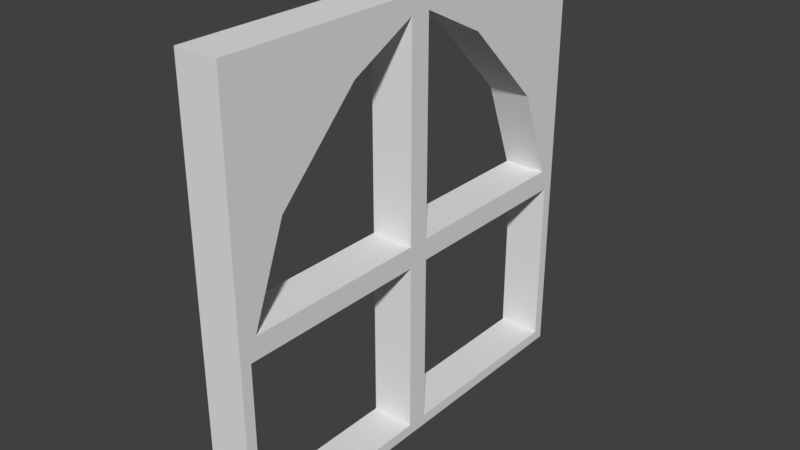 # Source: Window_0.2x2x2.blend  (saved by Blender 2.79.0; exported with 4.5.12 LTS)
import bpy
from mathutils import Matrix  # noqa: F401  (used for matrix-valued properties, if any)

bpy.ops.wm.read_factory_settings(use_empty=True)
scene = bpy.context.scene
scene.name = 'Scene'

# ---- collections
col_collection_1 = bpy.data.collections.new('Collection 1'); scene.collection.children.link(col_collection_1)

# ---- materials (node trees are filled in below, after node groups)
mat_windowgolden = bpy.data.materials.new('WindowGolden')
mat_windowgolden.alpha_threshold = 0.0
mat_windowgolden.use_transparent_shadow = False
mat_windowgolden.roughness = 0.5
mat_windowgolden.line_color = (0.0, 0.0, 0.0, 1.0)

# ---- material node trees

# ---- world
world_world = bpy.data.worlds.new('World'); scene.world = world_world
world_world.color = (0.05088, 0.05088, 0.05088)
world_world.use_sun_shadow = False
world_world.sun_shadow_jitter_overblur = 0.0
world_world.cycles.sampling_method = 'MANUAL'

# ---- meshes
me_window_0_2x2x2 = bpy.data.meshes.new('Window_0.2x2x2')
me_window_0_2x2x2.from_pydata([(0.0, 0.9, -2.0), (0.0, -1.49e-08, -2.0), (0.0, 1.49e-08, -1.0), (0.0, 1.569e-08, -5.96e-08), (0.2, 2.0, -2.0), (0.2, 2.0, -1.788e-07), (0.2, 0.05, -0.05), (0.2, 0.05, -1.95), (0.0, 2.0, -2.0), (0.0, 0.9, -1.148e-07), (0.0, 2.0, -1.788e-07), (0.0, 2.0, -1.0), (0.2, 1.919, -0.95), (0.2, 0.85, -0.05), (0.2, 0.05, -0.95), (0.2, 0.85, -1.95), (0.2, 0.85, -0.95), (0.0, 0.9, -1.0), (0.2, 0.95, -0.0809), (0.2, 2.98e-08, -5.96e-08), (0.2, 0.05, -1.05), (0.2, 0.85, -1.05), (0.2, 0.0, -1.0), (0.2, -2.98e-08, -2.0), (0.2, 0.95, -1.919), (0.2, 0.95, -0.95), (0.2, 1.759, -0.6296), (0.2, 1.37, -0.2411), (0.2, 1.759, -1.37), (0.2, 1.37, -1.759), (0.2, 0.9, -1.148e-07), (0.2, 0.95, -1.05), (0.2, 1.919, -1.05), (0.2, 1.4, -0.2), (0.2, 1.8, -0.6), (0.2, 0.9, -1.0), (0.2, 0.9, -2.0), (0.2, 2.0, -1.0), (0.2, 1.4, -1.8), (0.2, 1.8, -1.4), (0.0, 0.85, -0.05), (0.0, 0.05, -0.05), (0.0, 0.05, -0.95), (0.0, 0.85, -0.95), (0.0, 0.05, -1.05), (0.0, 0.05, -1.95), (0.0, 0.85, -1.95), (0.0, 0.85, -1.05), (0.0, 1.4, -0.2), (0.0, 1.4, -1.8), (0.0, 1.8, -0.6), (0.0, 1.8, -1.4), (0.0, 0.95, -0.0809), (0.0, 0.95, -0.95), (0.0, 1.919, -0.95), (0.0, 1.37, -0.2411), (0.0, 1.759, -0.6296), (0.0, 0.95, -1.05), (0.0, 0.95, -1.919), (0.0, 1.919, -1.05), (0.0, 1.37, -1.759), (0.0, 1.759, -1.37)], [], [(53, 17, 9, 52), (56, 50, 11, 54), (45, 1, 2, 44), (43, 17, 2, 42), (47, 17, 0, 46), (40, 9, 17, 43), (42, 2, 3, 41), (46, 0, 1, 45), (41, 3, 9, 40), (10, 11, 50, 48, 9), (58, 0, 17, 57), (5, 30, 33, 34, 37), (52, 9, 48, 55), (54, 11, 17, 53), (44, 2, 17, 47), (0, 49, 51, 11, 8), (6, 13, 30, 19), (14, 6, 19, 22), (13, 16, 35, 30), (16, 14, 22, 35), (7, 20, 22, 23), (15, 7, 23, 36), (21, 15, 36, 35), (20, 21, 35, 22), (55, 48, 50, 56), (36, 4, 37, 39, 38), (25, 18, 30, 35), (12, 25, 35, 37), (18, 27, 33, 30), (26, 12, 37, 34), (27, 26, 34, 33), (24, 31, 35, 36), (31, 32, 37, 35), (29, 24, 36, 38), (32, 28, 39, 37), (28, 29, 38, 39), (57, 17, 11, 59), (60, 49, 0, 58), (59, 11, 51, 61), (61, 51, 49, 60), (27, 55, 56, 26), (29, 60, 58, 24), (36, 0, 8, 4), (32, 59, 61, 28), (4, 8, 11, 37), (28, 61, 60, 29), (25, 53, 52, 18), (5, 10, 9, 30), (6, 41, 40, 13), (7, 45, 44, 20), (12, 54, 53, 25), (19, 3, 2, 22), (14, 42, 41, 6), (15, 46, 45, 7), (37, 11, 10, 5), (18, 52, 55, 27), (23, 1, 0, 36), (13, 40, 43, 16), (24, 58, 57, 31), (21, 47, 46, 15), (30, 9, 3, 19), (26, 56, 54, 12), (16, 43, 42, 14), (31, 57, 59, 32), (20, 44, 47, 21), (22, 2, 1, 23)])
_uv = me_window_0_2x2x2.uv_layers.new(name='UVMap')
_uv.uv.foreach_set('vector', [0.2794, 0.2625, 0.2941, 0.275, 9.467e-09, 0.275, 0.02379, 0.2625, 0.1852, 0.06027, 0.1765, 0.05, 0.2941, 5.96e-08, 0.2794, 0.02023, 0.5735, 0.4875, 0.5882, 0.5, 0.2941, 0.5, 0.3088, 0.4875, 0.2794, 0.2875, 0.2941, 0.275, 0.2941, 0.5, 0.2794, 0.4875, 0.3088, 0.2875, 0.2941, 0.275, 0.5882, 0.275, 0.5735, 0.2875, 0.01471, 0.2875, 9.467e-09, 0.275, 0.2941, 0.275, 0.2794, 0.2875, 0.2794, 0.4875, 0.2941, 0.5, 1.636e-08, 0.5, 0.01471, 0.4875, 0.5735, 0.2875, 0.5882, 0.275, 0.5882, 0.5, 0.5735, 0.4875, 0.01471, 0.4875, 1.636e-08, 0.5, 9.467e-09, 0.275, 0.01471, 0.2875, 0.0, 5.96e-08, 0.2941, 5.96e-08, 0.1765, 0.05, 0.05882, 0.15, 9.467e-09, 0.275, 0.5644, 0.2625, 0.5882, 0.275, 0.2941, 0.275, 0.3088, 0.2625, 2.951e-08, 1.0, 1.065e-08, 0.725, 0.05882, 0.85, 0.1765, 0.95, 0.2941, 1.0, 0.02379, 0.2625, 9.467e-09, 0.275, 0.05882, 0.15, 0.07091, 0.1574, 0.2794, 0.02023, 0.2941, 5.96e-08, 0.2941, 0.275, 0.2794, 0.2625, 0.3088, 0.4875, 0.2941, 0.5, 0.2941, 0.275, 0.3088, 0.2875, 0.5882, 0.275, 0.5294, 0.15, 0.4118, 0.05, 0.2941, 5.96e-08, 0.5882, 0.0, 0.01471, 0.5125, 0.01471, 0.7125, 1.065e-08, 0.725, 0.0, 0.5, 0.2794, 0.5125, 0.01471, 0.5125, 0.0, 0.5, 0.2941, 0.5, 0.01471, 0.7125, 0.2794, 0.7125, 0.2941, 0.725, 1.065e-08, 0.725, 0.2794, 0.7125, 0.2794, 0.5125, 0.2941, 0.5, 0.2941, 0.725, 0.5735, 0.5125, 0.3088, 0.5125, 0.2941, 0.5, 0.5882, 0.5, 0.5735, 0.7125, 0.5735, 0.5125, 0.5882, 0.5, 0.5882, 0.725, 0.3088, 0.7125, 0.5735, 0.7125, 0.5882, 0.725, 0.2941, 0.725, 0.3088, 0.5125, 0.3088, 0.7125, 0.2941, 0.725, 0.2941, 0.5, 0.07091, 0.1574, 0.05882, 0.15, 0.1765, 0.05, 0.1852, 0.06027, 0.5882, 0.725, 0.5882, 1.0, 0.2941, 1.0, 0.4118, 0.95, 0.5294, 0.85, 0.2794, 0.7375, 0.02379, 0.7375, 1.065e-08, 0.725, 0.2941, 0.725, 0.2794, 0.9798, 0.2794, 0.7375, 0.2941, 0.725, 0.2941, 1.0, 0.02379, 0.7375, 0.07091, 0.8426, 0.05882, 0.85, 1.065e-08, 0.725, 0.1852, 0.9397, 0.2794, 0.9798, 0.2941, 1.0, 0.1765, 0.95, 0.07091, 0.8426, 0.1852, 0.9397, 0.1765, 0.95, 0.05882, 0.85, 0.5644, 0.7375, 0.3088, 0.7375, 0.2941, 0.725, 0.5882, 0.725, 0.3088, 0.7375, 0.3088, 0.9798, 0.2941, 1.0, 0.2941, 0.725, 0.5173, 0.8426, 0.5644, 0.7375, 0.5882, 0.725, 0.5294, 0.85, 0.3088, 0.9798, 0.4031, 0.9397, 0.4118, 0.95, 0.2941, 1.0, 0.4031, 0.9397, 0.5173, 0.8426, 0.5294, 0.85, 0.4118, 0.95, 0.3088, 0.2625, 0.2941, 0.275, 0.2941, 5.96e-08, 0.3088, 0.02023, 0.5173, 0.1574, 0.5294, 0.15, 0.5882, 0.275, 0.5644, 0.2625, 0.3088, 0.02023, 0.2941, 5.96e-08, 0.4118, 0.05, 0.4031, 0.06027, 0.4031, 0.06027, 0.4118, 0.05, 0.5294, 0.15, 0.5173, 0.1574, 0.8824, 0.5419, 0.9412, 0.5419, 0.9412, 0.6446, 0.8824, 0.6446, 0.8235, 0.6657, 0.8824, 0.6657, 0.8824, 0.773, 0.8235, 0.773, 0.7059, 0.2246, 0.7647, 0.2246, 0.7647, 0.4991, 0.7059, 0.4991, 0.8824, 0.6446, 0.9412, 0.6446, 0.9412, 0.7312, 0.8824, 0.7312, 0.6471, 0.5, 0.5882, 0.5, 0.5882, 0.25, 0.6471, 0.25, 0.8824, 0.7312, 0.9412, 0.7312, 0.9412, 0.8459, 0.8824, 0.8459, 0.9412, 0.4345, 0.8824, 0.4345, 0.8824, 0.2173, 0.9412, 0.2173, 0.6471, 0.0, 0.7059, 0.0, 0.7059, 0.2745, 0.6471, 0.2745, 0.9412, 0.3993, 1.0, 0.3993, 1.0, 0.5989, 0.9412, 0.5989, 0.8824, 0.225, 0.8235, 0.225, 0.8235, 0.0, 0.8824, 0.0, 0.7647, 0.4897, 0.8235, 0.4897, 0.8235, 0.7315, 0.7647, 0.7315, 0.7647, 3.521e-09, 0.8235, 0.0, 0.8235, 0.2449, 0.7647, 0.2449, 0.7647, 0.7241, 0.7059, 0.7241, 0.7059, 0.4991, 0.7647, 0.4991, 0.9412, 0.1996, 1.0, 0.1996, 1.0, 0.3993, 0.9412, 0.3993, 0.6471, 0.25, 0.5882, 0.25, 0.5882, 0.0, 0.6471, 7.55e-09, 0.8824, 0.4345, 0.9412, 0.4345, 0.9412, 0.5419, 0.8824, 0.5419, 0.7059, 0.0, 0.7647, 0.0, 0.7647, 0.2246, 0.7059, 0.2246, 0.8235, 0.4454, 0.8824, 0.4454, 0.8824, 0.6657, 0.8235, 0.6657, 0.9412, 0.2173, 0.8824, 0.2173, 0.8824, 0.0, 0.9412, 0.0, 0.8235, 0.225, 0.8824, 0.225, 0.8824, 0.4454, 0.8235, 0.4454, 0.6471, 0.2745, 0.7059, 0.2745, 0.7059, 0.4991, 0.6471, 0.4991, 0.7059, 0.7241, 0.7647, 0.7241, 0.7647, 0.7945, 0.7059, 0.7945, 0.9412, 0.0, 1.0, 0.0, 1.0, 0.1996, 0.9412, 0.1996, 0.6471, 0.4991, 0.7059, 0.4991, 0.7059, 0.7409, 0.6471, 0.7409, 0.9412, 0.5989, 1.0, 0.5989, 1.0, 0.7986, 0.9412, 0.7986, 0.7647, 0.2449, 0.8235, 0.2449, 0.8235, 0.4897, 0.7647, 0.4897])
me_window_0_2x2x2.materials.append(mat_windowgolden)
me_window_0_2x2x2.use_remesh_preserve_volume = False
me_window_0_2x2x2.use_remesh_preserve_attributes = False
me_window_0_2x2x2.use_mirror_vertex_groups = False
me_window_0_2x2x2.update()

# ---- objects
ob_window_0_2x2x2 = bpy.data.objects.new('Window_0.2x2x2', me_window_0_2x2x2)

# ---- transforms, parenting, visibility, modifiers, constraints
ob_window_0_2x2x2.location = (0.0, 0.0, 0.0)
ob_window_0_2x2x2.rotation_euler = (1.571, -0.0, 0.0)
ob_window_0_2x2x2.lock_rotations_4d = False
ob_window_0_2x2x2.empty_display_type = 'ARROWS'
ob_window_0_2x2x2.lineart.crease_threshold = 0.0

# ---- collection membership
col_collection_1.objects.link(ob_window_0_2x2x2)

# ---- scene / render settings (as saved in the file)
scene.frame_start = 1; scene.frame_end = 250; scene.frame_set(79)
scene.render.engine = 'BLENDER_EEVEE_NEXT'
scene.render.resolution_percentage = 50
scene.render.dither_intensity = 0.0
scene.cycles.use_denoising = False
scene.cycles.samples = 128
scene.cycles.sampling_pattern = 'TABULATED_SOBOL'
scene.cycles.use_adaptive_sampling = False
scene.cycles.use_light_tree = False
scene.cycles.blur_glossy = 0.0
scene.cycles.sample_clamp_indirect = 0.0
scene.view_settings.view_transform = 'Standard'
bpy.context.view_layer.update()

# ---- added for rendering (the .blend has no active camera and no usable light): camera, sun
cam_auto = bpy.data.cameras.new('AutoCamera')
cam_auto.lens = 50.0
cam_auto.sensor_width = 36.0
cam_auto.clip_end = 1000.0
ob_auto_camera = bpy.data.objects.new('AutoCamera', cam_auto)
scene.collection.objects.link(ob_auto_camera)
ob_auto_camera.location = (2.72346, -2.14816, 3.09877)
ob_auto_camera.rotation_euler = (1.09748, -7.21219e-08, 0.694738)
scene.camera = ob_auto_camera
light_auto_sun = bpy.data.lights.new('AutoSun', 'SUN')
light_auto_sun.energy = 3.0
light_auto_sun.angle = 0.0523599
ob_auto_sun = bpy.data.objects.new('AutoSun', light_auto_sun)
scene.collection.objects.link(ob_auto_sun)
ob_auto_sun.rotation_euler = (0.872665, 0.174533, 0.523599)
bpy.context.view_layer.update()
